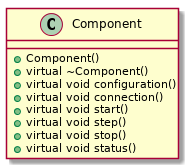

The diagram above was rendered by PlantUML. Its source (embedded in the PNG):
@startuml

class Component {
  + Component()
  + virtual ~Component()
  + virtual void configuration()
  + virtual void connection()
  + virtual void start()
  + virtual void step()
  + virtual void stop()
  + virtual void status()
}


@enduml